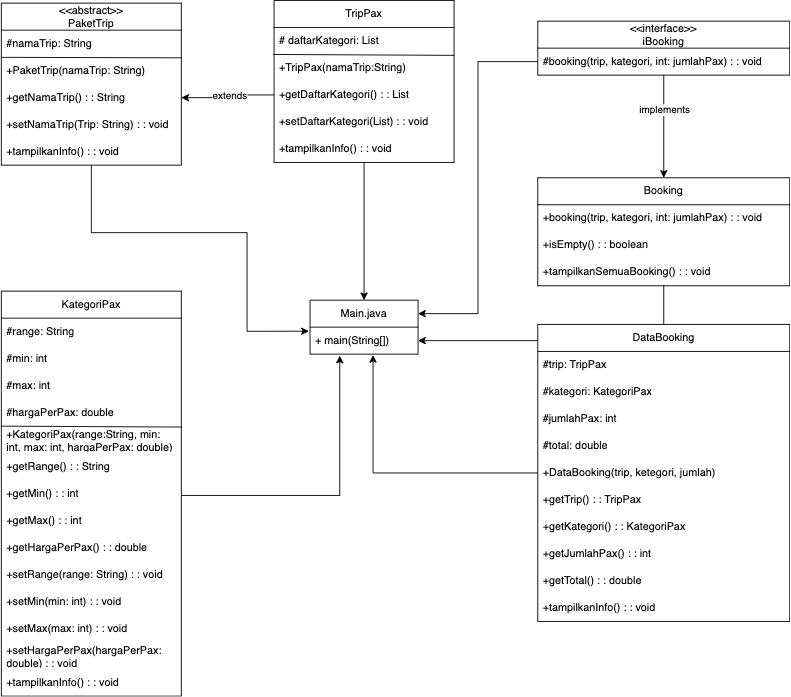

The diagram above was exported from draw.io. Its source (the exported page's mxGraphModel, read from the mxfile embedded in the PNG):
<mxGraphModel dx="2370" dy="1124" grid="0" gridSize="10" guides="1" tooltips="1" connect="1" arrows="1" fold="1" page="1" pageScale="1" pageWidth="1100" pageHeight="850" math="0" shadow="0">
  <root>
    <mxCell id="0" />
    <mxCell id="1" parent="0" />
    <mxCell id="5pqZB1sCHGr42Y7Telcj-2" value="&amp;lt;&amp;lt;abstract&amp;gt;&amp;gt;&lt;div&gt;PaketTrip&lt;/div&gt;" style="swimlane;fontStyle=0;childLayout=stackLayout;horizontal=1;startSize=30;horizontalStack=0;resizeParent=1;resizeParentMax=0;resizeLast=0;collapsible=1;marginBottom=0;whiteSpace=wrap;html=1;" vertex="1" parent="1">
      <mxGeometry x="147" y="38" width="200" height="180" as="geometry">
        <mxRectangle x="40" y="40" width="110" height="40" as="alternateBounds" />
      </mxGeometry>
    </mxCell>
    <mxCell id="5pqZB1sCHGr42Y7Telcj-3" value="#namaTrip: String" style="text;strokeColor=none;fillColor=none;align=left;verticalAlign=middle;spacingLeft=4;spacingRight=4;overflow=hidden;points=[[0,0.5],[1,0.5]];portConstraint=eastwest;rotatable=0;whiteSpace=wrap;html=1;" vertex="1" parent="5pqZB1sCHGr42Y7Telcj-2">
      <mxGeometry y="30" width="200" height="30" as="geometry" />
    </mxCell>
    <mxCell id="5pqZB1sCHGr42Y7Telcj-4" value="+PaketTrip(namaTrip: String)" style="text;strokeColor=none;fillColor=none;align=left;verticalAlign=middle;spacingLeft=4;spacingRight=4;overflow=hidden;points=[[0,0.5],[1,0.5]];portConstraint=eastwest;rotatable=0;whiteSpace=wrap;html=1;" vertex="1" parent="5pqZB1sCHGr42Y7Telcj-2">
      <mxGeometry y="60" width="200" height="30" as="geometry" />
    </mxCell>
    <mxCell id="5pqZB1sCHGr42Y7Telcj-5" value="+getNamaTrip() : : String" style="text;strokeColor=none;fillColor=none;align=left;verticalAlign=middle;spacingLeft=4;spacingRight=4;overflow=hidden;points=[[0,0.5],[1,0.5]];portConstraint=eastwest;rotatable=0;whiteSpace=wrap;html=1;" vertex="1" parent="5pqZB1sCHGr42Y7Telcj-2">
      <mxGeometry y="90" width="200" height="30" as="geometry" />
    </mxCell>
    <mxCell id="5pqZB1sCHGr42Y7Telcj-8" value="+setNamaTrip(Trip: String) : : void&amp;nbsp;" style="text;strokeColor=none;fillColor=none;align=left;verticalAlign=middle;spacingLeft=4;spacingRight=4;overflow=hidden;points=[[0,0.5],[1,0.5]];portConstraint=eastwest;rotatable=0;whiteSpace=wrap;html=1;" vertex="1" parent="5pqZB1sCHGr42Y7Telcj-2">
      <mxGeometry y="120" width="200" height="30" as="geometry" />
    </mxCell>
    <mxCell id="5pqZB1sCHGr42Y7Telcj-9" value="+tampilkanInfo() : : void" style="text;strokeColor=none;fillColor=none;align=left;verticalAlign=middle;spacingLeft=4;spacingRight=4;overflow=hidden;points=[[0,0.5],[1,0.5]];portConstraint=eastwest;rotatable=0;whiteSpace=wrap;html=1;" vertex="1" parent="5pqZB1sCHGr42Y7Telcj-2">
      <mxGeometry y="150" width="200" height="30" as="geometry" />
    </mxCell>
    <mxCell id="5pqZB1sCHGr42Y7Telcj-6" value="" style="endArrow=none;html=1;rounded=0;entryX=1.001;entryY=1.024;entryDx=0;entryDy=0;entryPerimeter=0;exitX=-0.003;exitY=0.007;exitDx=0;exitDy=0;exitPerimeter=0;" edge="1" parent="5pqZB1sCHGr42Y7Telcj-2" source="5pqZB1sCHGr42Y7Telcj-4" target="5pqZB1sCHGr42Y7Telcj-3">
      <mxGeometry width="50" height="50" relative="1" as="geometry">
        <mxPoint x="10" y="61" as="sourcePoint" />
        <mxPoint x="220" y="100" as="targetPoint" />
      </mxGeometry>
    </mxCell>
    <mxCell id="5pqZB1sCHGr42Y7Telcj-11" value="Main.java" style="swimlane;fontStyle=0;childLayout=stackLayout;horizontal=1;startSize=30;horizontalStack=0;resizeParent=1;resizeParentMax=0;resizeLast=0;collapsible=1;marginBottom=0;whiteSpace=wrap;html=1;" vertex="1" parent="1">
      <mxGeometry x="490" y="368" width="120" height="60" as="geometry" />
    </mxCell>
    <mxCell id="5pqZB1sCHGr42Y7Telcj-12" value="+ main(String[])" style="text;strokeColor=none;fillColor=none;align=left;verticalAlign=middle;spacingLeft=4;spacingRight=4;overflow=hidden;points=[[0,0.5],[1,0.5]];portConstraint=eastwest;rotatable=0;whiteSpace=wrap;html=1;" vertex="1" parent="5pqZB1sCHGr42Y7Telcj-11">
      <mxGeometry y="30" width="120" height="30" as="geometry" />
    </mxCell>
    <mxCell id="5pqZB1sCHGr42Y7Telcj-78" style="edgeStyle=orthogonalEdgeStyle;rounded=0;orthogonalLoop=1;jettySize=auto;html=1;entryX=0.5;entryY=0;entryDx=0;entryDy=0;" edge="1" parent="1" source="5pqZB1sCHGr42Y7Telcj-15" target="5pqZB1sCHGr42Y7Telcj-11">
      <mxGeometry relative="1" as="geometry" />
    </mxCell>
    <mxCell id="5pqZB1sCHGr42Y7Telcj-15" value="TripPax" style="swimlane;fontStyle=0;childLayout=stackLayout;horizontal=1;startSize=30;horizontalStack=0;resizeParent=1;resizeParentMax=0;resizeLast=0;collapsible=1;marginBottom=0;whiteSpace=wrap;html=1;" vertex="1" parent="1">
      <mxGeometry x="450" y="35" width="200" height="180" as="geometry" />
    </mxCell>
    <mxCell id="5pqZB1sCHGr42Y7Telcj-16" value="# daftarKategori: List" style="text;strokeColor=none;fillColor=none;align=left;verticalAlign=middle;spacingLeft=4;spacingRight=4;overflow=hidden;points=[[0,0.5],[1,0.5]];portConstraint=eastwest;rotatable=0;whiteSpace=wrap;html=1;" vertex="1" parent="5pqZB1sCHGr42Y7Telcj-15">
      <mxGeometry y="30" width="200" height="30" as="geometry" />
    </mxCell>
    <mxCell id="5pqZB1sCHGr42Y7Telcj-19" value="" style="endArrow=none;html=1;rounded=0;entryX=1.001;entryY=1.024;entryDx=0;entryDy=0;entryPerimeter=0;exitX=-0.003;exitY=0.007;exitDx=0;exitDy=0;exitPerimeter=0;" edge="1" parent="5pqZB1sCHGr42Y7Telcj-15">
      <mxGeometry width="50" height="50" relative="1" as="geometry">
        <mxPoint x="-1" y="60" as="sourcePoint" />
        <mxPoint x="200" y="61" as="targetPoint" />
      </mxGeometry>
    </mxCell>
    <mxCell id="5pqZB1sCHGr42Y7Telcj-17" value="+TripPax(namaTrip:String)" style="text;strokeColor=none;fillColor=none;align=left;verticalAlign=middle;spacingLeft=4;spacingRight=4;overflow=hidden;points=[[0,0.5],[1,0.5]];portConstraint=eastwest;rotatable=0;whiteSpace=wrap;html=1;" vertex="1" parent="5pqZB1sCHGr42Y7Telcj-15">
      <mxGeometry y="60" width="200" height="30" as="geometry" />
    </mxCell>
    <mxCell id="5pqZB1sCHGr42Y7Telcj-18" value="+getDaftarKategori() : : List" style="text;strokeColor=none;fillColor=none;align=left;verticalAlign=middle;spacingLeft=4;spacingRight=4;overflow=hidden;points=[[0,0.5],[1,0.5]];portConstraint=eastwest;rotatable=0;whiteSpace=wrap;html=1;" vertex="1" parent="5pqZB1sCHGr42Y7Telcj-15">
      <mxGeometry y="90" width="200" height="30" as="geometry" />
    </mxCell>
    <mxCell id="5pqZB1sCHGr42Y7Telcj-20" value="+setDaftarKategori(List) : : void" style="text;strokeColor=none;fillColor=none;align=left;verticalAlign=middle;spacingLeft=4;spacingRight=4;overflow=hidden;points=[[0,0.5],[1,0.5]];portConstraint=eastwest;rotatable=0;whiteSpace=wrap;html=1;" vertex="1" parent="5pqZB1sCHGr42Y7Telcj-15">
      <mxGeometry y="120" width="200" height="30" as="geometry" />
    </mxCell>
    <mxCell id="5pqZB1sCHGr42Y7Telcj-21" value="+tampilkanInfo() : : void" style="text;strokeColor=none;fillColor=none;align=left;verticalAlign=middle;spacingLeft=4;spacingRight=4;overflow=hidden;points=[[0,0.5],[1,0.5]];portConstraint=eastwest;rotatable=0;whiteSpace=wrap;html=1;" vertex="1" parent="5pqZB1sCHGr42Y7Telcj-15">
      <mxGeometry y="150" width="200" height="30" as="geometry" />
    </mxCell>
    <mxCell id="5pqZB1sCHGr42Y7Telcj-74" style="edgeStyle=orthogonalEdgeStyle;rounded=0;orthogonalLoop=1;jettySize=auto;html=1;entryX=0.275;entryY=1.056;entryDx=0;entryDy=0;entryPerimeter=0;" edge="1" parent="1" source="5pqZB1sCHGr42Y7Telcj-22" target="5pqZB1sCHGr42Y7Telcj-12">
      <mxGeometry relative="1" as="geometry">
        <mxPoint x="400" y="350" as="targetPoint" />
        <Array as="points">
          <mxPoint x="523" y="585" />
        </Array>
      </mxGeometry>
    </mxCell>
    <mxCell id="5pqZB1sCHGr42Y7Telcj-22" value="KategoriPax" style="swimlane;fontStyle=0;childLayout=stackLayout;horizontal=1;startSize=30;horizontalStack=0;resizeParent=1;resizeParentMax=0;resizeLast=0;collapsible=1;marginBottom=0;whiteSpace=wrap;html=1;" vertex="1" parent="1">
      <mxGeometry x="147" y="358" width="200" height="450" as="geometry" />
    </mxCell>
    <mxCell id="5pqZB1sCHGr42Y7Telcj-23" value="#range: String" style="text;strokeColor=none;fillColor=none;align=left;verticalAlign=middle;spacingLeft=4;spacingRight=4;overflow=hidden;points=[[0,0.5],[1,0.5]];portConstraint=eastwest;rotatable=0;whiteSpace=wrap;html=1;" vertex="1" parent="5pqZB1sCHGr42Y7Telcj-22">
      <mxGeometry y="30" width="200" height="30" as="geometry" />
    </mxCell>
    <mxCell id="5pqZB1sCHGr42Y7Telcj-26" value="#min: int" style="text;strokeColor=none;fillColor=none;align=left;verticalAlign=middle;spacingLeft=4;spacingRight=4;overflow=hidden;points=[[0,0.5],[1,0.5]];portConstraint=eastwest;rotatable=0;whiteSpace=wrap;html=1;" vertex="1" parent="5pqZB1sCHGr42Y7Telcj-22">
      <mxGeometry y="60" width="200" height="30" as="geometry" />
    </mxCell>
    <mxCell id="5pqZB1sCHGr42Y7Telcj-27" value="#max: int" style="text;strokeColor=none;fillColor=none;align=left;verticalAlign=middle;spacingLeft=4;spacingRight=4;overflow=hidden;points=[[0,0.5],[1,0.5]];portConstraint=eastwest;rotatable=0;whiteSpace=wrap;html=1;" vertex="1" parent="5pqZB1sCHGr42Y7Telcj-22">
      <mxGeometry y="90" width="200" height="30" as="geometry" />
    </mxCell>
    <mxCell id="5pqZB1sCHGr42Y7Telcj-28" value="#hargaPerPax: double" style="text;strokeColor=none;fillColor=none;align=left;verticalAlign=middle;spacingLeft=4;spacingRight=4;overflow=hidden;points=[[0,0.5],[1,0.5]];portConstraint=eastwest;rotatable=0;whiteSpace=wrap;html=1;" vertex="1" parent="5pqZB1sCHGr42Y7Telcj-22">
      <mxGeometry y="120" width="200" height="30" as="geometry" />
    </mxCell>
    <mxCell id="5pqZB1sCHGr42Y7Telcj-29" value="" style="endArrow=none;html=1;rounded=0;entryX=1.001;entryY=1.024;entryDx=0;entryDy=0;entryPerimeter=0;exitX=-0.003;exitY=0.007;exitDx=0;exitDy=0;exitPerimeter=0;" edge="1" parent="5pqZB1sCHGr42Y7Telcj-22">
      <mxGeometry width="50" height="50" relative="1" as="geometry">
        <mxPoint x="-0.5" y="150" as="sourcePoint" />
        <mxPoint x="200.5" y="151" as="targetPoint" />
      </mxGeometry>
    </mxCell>
    <mxCell id="5pqZB1sCHGr42Y7Telcj-24" value="+KategoriPax(range:String, min: int, max: int, hargaPerPax: double)" style="text;strokeColor=none;fillColor=none;align=left;verticalAlign=middle;spacingLeft=4;spacingRight=4;overflow=hidden;points=[[0,0.5],[1,0.5]];portConstraint=eastwest;rotatable=0;whiteSpace=wrap;html=1;" vertex="1" parent="5pqZB1sCHGr42Y7Telcj-22">
      <mxGeometry y="150" width="200" height="30" as="geometry" />
    </mxCell>
    <mxCell id="5pqZB1sCHGr42Y7Telcj-25" value="+getRange() : : String" style="text;strokeColor=none;fillColor=none;align=left;verticalAlign=middle;spacingLeft=4;spacingRight=4;overflow=hidden;points=[[0,0.5],[1,0.5]];portConstraint=eastwest;rotatable=0;whiteSpace=wrap;html=1;" vertex="1" parent="5pqZB1sCHGr42Y7Telcj-22">
      <mxGeometry y="180" width="200" height="30" as="geometry" />
    </mxCell>
    <mxCell id="5pqZB1sCHGr42Y7Telcj-30" value="+getMin() : : int" style="text;strokeColor=none;fillColor=none;align=left;verticalAlign=middle;spacingLeft=4;spacingRight=4;overflow=hidden;points=[[0,0.5],[1,0.5]];portConstraint=eastwest;rotatable=0;whiteSpace=wrap;html=1;" vertex="1" parent="5pqZB1sCHGr42Y7Telcj-22">
      <mxGeometry y="210" width="200" height="30" as="geometry" />
    </mxCell>
    <mxCell id="5pqZB1sCHGr42Y7Telcj-31" value="+getMax() : : int" style="text;strokeColor=none;fillColor=none;align=left;verticalAlign=middle;spacingLeft=4;spacingRight=4;overflow=hidden;points=[[0,0.5],[1,0.5]];portConstraint=eastwest;rotatable=0;whiteSpace=wrap;html=1;" vertex="1" parent="5pqZB1sCHGr42Y7Telcj-22">
      <mxGeometry y="240" width="200" height="30" as="geometry" />
    </mxCell>
    <mxCell id="5pqZB1sCHGr42Y7Telcj-32" value="+getHargaPerPax() : : double" style="text;strokeColor=none;fillColor=none;align=left;verticalAlign=middle;spacingLeft=4;spacingRight=4;overflow=hidden;points=[[0,0.5],[1,0.5]];portConstraint=eastwest;rotatable=0;whiteSpace=wrap;html=1;" vertex="1" parent="5pqZB1sCHGr42Y7Telcj-22">
      <mxGeometry y="270" width="200" height="30" as="geometry" />
    </mxCell>
    <mxCell id="5pqZB1sCHGr42Y7Telcj-33" value="+setRange(range: String) : : void&amp;nbsp;" style="text;strokeColor=none;fillColor=none;align=left;verticalAlign=middle;spacingLeft=4;spacingRight=4;overflow=hidden;points=[[0,0.5],[1,0.5]];portConstraint=eastwest;rotatable=0;whiteSpace=wrap;html=1;" vertex="1" parent="5pqZB1sCHGr42Y7Telcj-22">
      <mxGeometry y="300" width="200" height="30" as="geometry" />
    </mxCell>
    <mxCell id="5pqZB1sCHGr42Y7Telcj-34" value="+setMin(min: int) : : void" style="text;strokeColor=none;fillColor=none;align=left;verticalAlign=middle;spacingLeft=4;spacingRight=4;overflow=hidden;points=[[0,0.5],[1,0.5]];portConstraint=eastwest;rotatable=0;whiteSpace=wrap;html=1;" vertex="1" parent="5pqZB1sCHGr42Y7Telcj-22">
      <mxGeometry y="330" width="200" height="30" as="geometry" />
    </mxCell>
    <mxCell id="5pqZB1sCHGr42Y7Telcj-35" value="+setMax(max: int) : : void" style="text;strokeColor=none;fillColor=none;align=left;verticalAlign=middle;spacingLeft=4;spacingRight=4;overflow=hidden;points=[[0,0.5],[1,0.5]];portConstraint=eastwest;rotatable=0;whiteSpace=wrap;html=1;" vertex="1" parent="5pqZB1sCHGr42Y7Telcj-22">
      <mxGeometry y="360" width="200" height="30" as="geometry" />
    </mxCell>
    <mxCell id="5pqZB1sCHGr42Y7Telcj-36" value="+setHargaPerPax(hargaPerPax: double) : : void" style="text;strokeColor=none;fillColor=none;align=left;verticalAlign=middle;spacingLeft=4;spacingRight=4;overflow=hidden;points=[[0,0.5],[1,0.5]];portConstraint=eastwest;rotatable=0;whiteSpace=wrap;html=1;" vertex="1" parent="5pqZB1sCHGr42Y7Telcj-22">
      <mxGeometry y="390" width="200" height="30" as="geometry" />
    </mxCell>
    <mxCell id="5pqZB1sCHGr42Y7Telcj-37" value="+tampilkanInfo() : : void" style="text;strokeColor=none;fillColor=none;align=left;verticalAlign=middle;spacingLeft=4;spacingRight=4;overflow=hidden;points=[[0,0.5],[1,0.5]];portConstraint=eastwest;rotatable=0;whiteSpace=wrap;html=1;" vertex="1" parent="5pqZB1sCHGr42Y7Telcj-22">
      <mxGeometry y="420" width="200" height="30" as="geometry" />
    </mxCell>
    <mxCell id="5pqZB1sCHGr42Y7Telcj-75" style="edgeStyle=orthogonalEdgeStyle;rounded=0;orthogonalLoop=1;jettySize=auto;html=1;entryX=0.5;entryY=0;entryDx=0;entryDy=0;" edge="1" parent="1" source="5pqZB1sCHGr42Y7Telcj-47" target="5pqZB1sCHGr42Y7Telcj-51">
      <mxGeometry relative="1" as="geometry" />
    </mxCell>
    <mxCell id="5pqZB1sCHGr42Y7Telcj-76" value="implements" style="edgeLabel;html=1;align=center;verticalAlign=middle;resizable=0;points=[];" vertex="1" connectable="0" parent="5pqZB1sCHGr42Y7Telcj-75">
      <mxGeometry x="-0.3458" relative="1" as="geometry">
        <mxPoint as="offset" />
      </mxGeometry>
    </mxCell>
    <mxCell id="5pqZB1sCHGr42Y7Telcj-47" value="&amp;lt;&amp;lt;interface&amp;gt;&amp;gt;&lt;div&gt;iBooking&lt;/div&gt;" style="swimlane;fontStyle=0;childLayout=stackLayout;horizontal=1;startSize=30;horizontalStack=0;resizeParent=1;resizeParentMax=0;resizeLast=0;collapsible=1;marginBottom=0;whiteSpace=wrap;html=1;" vertex="1" parent="1">
      <mxGeometry x="743" y="58" width="280" height="60" as="geometry" />
    </mxCell>
    <mxCell id="5pqZB1sCHGr42Y7Telcj-48" value="#booking(trip, kategori, int: jumlahPax) : : void" style="text;strokeColor=none;fillColor=none;align=left;verticalAlign=middle;spacingLeft=4;spacingRight=4;overflow=hidden;points=[[0,0.5],[1,0.5]];portConstraint=eastwest;rotatable=0;whiteSpace=wrap;html=1;" vertex="1" parent="5pqZB1sCHGr42Y7Telcj-47">
      <mxGeometry y="30" width="280" height="30" as="geometry" />
    </mxCell>
    <mxCell id="5pqZB1sCHGr42Y7Telcj-80" style="edgeStyle=orthogonalEdgeStyle;rounded=0;orthogonalLoop=1;jettySize=auto;html=1;entryX=1;entryY=0.5;entryDx=0;entryDy=0;" edge="1" parent="1" source="5pqZB1sCHGr42Y7Telcj-51" target="5pqZB1sCHGr42Y7Telcj-12">
      <mxGeometry relative="1" as="geometry" />
    </mxCell>
    <mxCell id="5pqZB1sCHGr42Y7Telcj-51" value="Booking" style="swimlane;fontStyle=0;childLayout=stackLayout;horizontal=1;startSize=30;horizontalStack=0;resizeParent=1;resizeParentMax=0;resizeLast=0;collapsible=1;marginBottom=0;whiteSpace=wrap;html=1;" vertex="1" parent="1">
      <mxGeometry x="743" y="232" width="280" height="120" as="geometry" />
    </mxCell>
    <mxCell id="5pqZB1sCHGr42Y7Telcj-52" value="+booking(trip, kategori, int: jumlahPax) : : void" style="text;strokeColor=none;fillColor=none;align=left;verticalAlign=middle;spacingLeft=4;spacingRight=4;overflow=hidden;points=[[0,0.5],[1,0.5]];portConstraint=eastwest;rotatable=0;whiteSpace=wrap;html=1;" vertex="1" parent="5pqZB1sCHGr42Y7Telcj-51">
      <mxGeometry y="30" width="280" height="30" as="geometry" />
    </mxCell>
    <mxCell id="5pqZB1sCHGr42Y7Telcj-53" value="+isEmpty() : : boolean" style="text;strokeColor=none;fillColor=none;align=left;verticalAlign=middle;spacingLeft=4;spacingRight=4;overflow=hidden;points=[[0,0.5],[1,0.5]];portConstraint=eastwest;rotatable=0;whiteSpace=wrap;html=1;" vertex="1" parent="5pqZB1sCHGr42Y7Telcj-51">
      <mxGeometry y="60" width="280" height="30" as="geometry" />
    </mxCell>
    <mxCell id="5pqZB1sCHGr42Y7Telcj-54" value="+tampilkanSemuaBooking() : : void" style="text;strokeColor=none;fillColor=none;align=left;verticalAlign=middle;spacingLeft=4;spacingRight=4;overflow=hidden;points=[[0,0.5],[1,0.5]];portConstraint=eastwest;rotatable=0;whiteSpace=wrap;html=1;" vertex="1" parent="5pqZB1sCHGr42Y7Telcj-51">
      <mxGeometry y="90" width="280" height="30" as="geometry" />
    </mxCell>
    <mxCell id="5pqZB1sCHGr42Y7Telcj-77" style="edgeStyle=orthogonalEdgeStyle;rounded=0;orthogonalLoop=1;jettySize=auto;html=1;" edge="1" parent="1" source="5pqZB1sCHGr42Y7Telcj-56">
      <mxGeometry relative="1" as="geometry">
        <mxPoint x="560" y="429" as="targetPoint" />
        <Array as="points">
          <mxPoint x="560" y="560" />
        </Array>
      </mxGeometry>
    </mxCell>
    <mxCell id="5pqZB1sCHGr42Y7Telcj-56" value="DataBooking" style="swimlane;fontStyle=0;childLayout=stackLayout;horizontal=1;startSize=30;horizontalStack=0;resizeParent=1;resizeParentMax=0;resizeLast=0;collapsible=1;marginBottom=0;whiteSpace=wrap;html=1;" vertex="1" parent="1">
      <mxGeometry x="743" y="395" width="280" height="330" as="geometry" />
    </mxCell>
    <mxCell id="5pqZB1sCHGr42Y7Telcj-57" value="#trip: TripPax" style="text;strokeColor=none;fillColor=none;align=left;verticalAlign=middle;spacingLeft=4;spacingRight=4;overflow=hidden;points=[[0,0.5],[1,0.5]];portConstraint=eastwest;rotatable=0;whiteSpace=wrap;html=1;" vertex="1" parent="5pqZB1sCHGr42Y7Telcj-56">
      <mxGeometry y="30" width="280" height="30" as="geometry" />
    </mxCell>
    <mxCell id="5pqZB1sCHGr42Y7Telcj-62" value="#kategori: KategoriPax" style="text;strokeColor=none;fillColor=none;align=left;verticalAlign=middle;spacingLeft=4;spacingRight=4;overflow=hidden;points=[[0,0.5],[1,0.5]];portConstraint=eastwest;rotatable=0;whiteSpace=wrap;html=1;" vertex="1" parent="5pqZB1sCHGr42Y7Telcj-56">
      <mxGeometry y="60" width="280" height="30" as="geometry" />
    </mxCell>
    <mxCell id="5pqZB1sCHGr42Y7Telcj-61" value="#jumlahPax: int" style="text;strokeColor=none;fillColor=none;align=left;verticalAlign=middle;spacingLeft=4;spacingRight=4;overflow=hidden;points=[[0,0.5],[1,0.5]];portConstraint=eastwest;rotatable=0;whiteSpace=wrap;html=1;" vertex="1" parent="5pqZB1sCHGr42Y7Telcj-56">
      <mxGeometry y="90" width="280" height="30" as="geometry" />
    </mxCell>
    <mxCell id="5pqZB1sCHGr42Y7Telcj-58" value="#total: double" style="text;strokeColor=none;fillColor=none;align=left;verticalAlign=middle;spacingLeft=4;spacingRight=4;overflow=hidden;points=[[0,0.5],[1,0.5]];portConstraint=eastwest;rotatable=0;whiteSpace=wrap;html=1;" vertex="1" parent="5pqZB1sCHGr42Y7Telcj-56">
      <mxGeometry y="120" width="280" height="30" as="geometry" />
    </mxCell>
    <mxCell id="5pqZB1sCHGr42Y7Telcj-59" value="+DataBooking(trip, ketegori, jumlah)" style="text;strokeColor=none;fillColor=none;align=left;verticalAlign=middle;spacingLeft=4;spacingRight=4;overflow=hidden;points=[[0,0.5],[1,0.5]];portConstraint=eastwest;rotatable=0;whiteSpace=wrap;html=1;" vertex="1" parent="5pqZB1sCHGr42Y7Telcj-56">
      <mxGeometry y="150" width="280" height="30" as="geometry" />
    </mxCell>
    <mxCell id="5pqZB1sCHGr42Y7Telcj-60" value="+getTrip() : : TripPax" style="text;strokeColor=none;fillColor=none;align=left;verticalAlign=middle;spacingLeft=4;spacingRight=4;overflow=hidden;points=[[0,0.5],[1,0.5]];portConstraint=eastwest;rotatable=0;whiteSpace=wrap;html=1;" vertex="1" parent="5pqZB1sCHGr42Y7Telcj-56">
      <mxGeometry y="180" width="280" height="30" as="geometry" />
    </mxCell>
    <mxCell id="5pqZB1sCHGr42Y7Telcj-63" value="+getKategori() : : KategoriPax" style="text;strokeColor=none;fillColor=none;align=left;verticalAlign=middle;spacingLeft=4;spacingRight=4;overflow=hidden;points=[[0,0.5],[1,0.5]];portConstraint=eastwest;rotatable=0;whiteSpace=wrap;html=1;" vertex="1" parent="5pqZB1sCHGr42Y7Telcj-56">
      <mxGeometry y="210" width="280" height="30" as="geometry" />
    </mxCell>
    <mxCell id="5pqZB1sCHGr42Y7Telcj-64" value="+getJumlahPax() : : int" style="text;strokeColor=none;fillColor=none;align=left;verticalAlign=middle;spacingLeft=4;spacingRight=4;overflow=hidden;points=[[0,0.5],[1,0.5]];portConstraint=eastwest;rotatable=0;whiteSpace=wrap;html=1;" vertex="1" parent="5pqZB1sCHGr42Y7Telcj-56">
      <mxGeometry y="240" width="280" height="30" as="geometry" />
    </mxCell>
    <mxCell id="5pqZB1sCHGr42Y7Telcj-65" value="+getTotal() : : double" style="text;strokeColor=none;fillColor=none;align=left;verticalAlign=middle;spacingLeft=4;spacingRight=4;overflow=hidden;points=[[0,0.5],[1,0.5]];portConstraint=eastwest;rotatable=0;whiteSpace=wrap;html=1;" vertex="1" parent="5pqZB1sCHGr42Y7Telcj-56">
      <mxGeometry y="270" width="280" height="30" as="geometry" />
    </mxCell>
    <mxCell id="5pqZB1sCHGr42Y7Telcj-66" value="+tampilkanInfo() : : void" style="text;strokeColor=none;fillColor=none;align=left;verticalAlign=middle;spacingLeft=4;spacingRight=4;overflow=hidden;points=[[0,0.5],[1,0.5]];portConstraint=eastwest;rotatable=0;whiteSpace=wrap;html=1;" vertex="1" parent="5pqZB1sCHGr42Y7Telcj-56">
      <mxGeometry y="300" width="280" height="30" as="geometry" />
    </mxCell>
    <mxCell id="5pqZB1sCHGr42Y7Telcj-69" value="" style="edgeStyle=orthogonalEdgeStyle;rounded=0;orthogonalLoop=1;jettySize=auto;html=1;entryX=1;entryY=0.5;entryDx=0;entryDy=0;" edge="1" parent="1" source="5pqZB1sCHGr42Y7Telcj-18" target="5pqZB1sCHGr42Y7Telcj-5">
      <mxGeometry relative="1" as="geometry" />
    </mxCell>
    <mxCell id="5pqZB1sCHGr42Y7Telcj-71" value="extends" style="edgeLabel;html=1;align=center;verticalAlign=middle;resizable=0;points=[];" vertex="1" connectable="0" parent="5pqZB1sCHGr42Y7Telcj-69">
      <mxGeometry x="-0.2167" y="1" relative="1" as="geometry">
        <mxPoint x="-8" y="-1" as="offset" />
      </mxGeometry>
    </mxCell>
    <mxCell id="5pqZB1sCHGr42Y7Telcj-73" style="edgeStyle=orthogonalEdgeStyle;rounded=0;orthogonalLoop=1;jettySize=auto;html=1;entryX=-0.011;entryY=0.15;entryDx=0;entryDy=0;entryPerimeter=0;" edge="1" parent="1" source="5pqZB1sCHGr42Y7Telcj-2" target="5pqZB1sCHGr42Y7Telcj-12">
      <mxGeometry relative="1" as="geometry">
        <Array as="points">
          <mxPoint x="247" y="293" />
          <mxPoint x="420" y="293" />
          <mxPoint x="420" y="403" />
        </Array>
      </mxGeometry>
    </mxCell>
    <mxCell id="5pqZB1sCHGr42Y7Telcj-79" style="edgeStyle=orthogonalEdgeStyle;rounded=0;orthogonalLoop=1;jettySize=auto;html=1;entryX=1;entryY=0.25;entryDx=0;entryDy=0;" edge="1" parent="1" source="5pqZB1sCHGr42Y7Telcj-48" target="5pqZB1sCHGr42Y7Telcj-11">
      <mxGeometry relative="1" as="geometry" />
    </mxCell>
  </root>
</mxGraphModel>